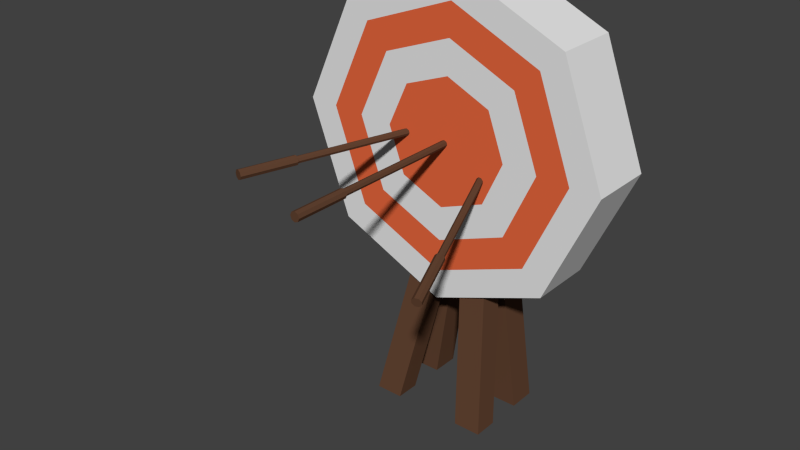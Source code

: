 # Source: TargetWithArrows.blend  (saved by Blender 2.76.0; exported with 4.5.12 LTS)
import bpy
from mathutils import Matrix  # noqa: F401  (used for matrix-valued properties, if any)

bpy.ops.wm.read_factory_settings(use_empty=True)
scene = bpy.context.scene
scene.name = 'Scene'

# ---- collections
col_collection_1 = bpy.data.collections.new('Collection 1'); scene.collection.children.link(col_collection_1)

# ---- materials (node trees are filled in below, after node groups)
mat_white = bpy.data.materials.new('White')
mat_white.alpha_threshold = 0.0
mat_white.roughness = 0.5
mat_red = bpy.data.materials.new('Red')
mat_red.alpha_threshold = 0.0
mat_red.roughness = 0.5
mat_darkwood = bpy.data.materials.new('DarkWood')
mat_darkwood.alpha_threshold = 0.0
mat_darkwood.roughness = 0.5

# ---- material node trees
mat_white.use_nodes = True; mat_white.node_tree.nodes.clear()
_N = mat_white.node_tree.nodes; _L = mat_white.node_tree.links
n0 = _N.new('ShaderNodeOutputMaterial'); n0.name = 'Material Output'; n0.location = (300, 300)
n1 = _N.new('ShaderNodeBsdfDiffuse'); n1.name = 'Diffuse BSDF'; n1.location = (10, 300)
_L.new(n1.outputs[0], n0.inputs[0])
n0.is_active_output = True
mat_red.use_nodes = True; mat_red.node_tree.nodes.clear()
_N = mat_red.node_tree.nodes; _L = mat_red.node_tree.links
n0 = _N.new('ShaderNodeOutputMaterial'); n0.name = 'Material Output'; n0.location = (300, 300)
n1 = _N.new('ShaderNodeBsdfDiffuse'); n1.name = 'Diffuse BSDF'; n1.location = (10, 300)
n1.inputs[0].default_value = (0.8, 0.138, 0.04846, 1.0)
_L.new(n1.outputs[0], n0.inputs[0])
n0.is_active_output = True
mat_darkwood.use_nodes = True; mat_darkwood.node_tree.nodes.clear()
_N = mat_darkwood.node_tree.nodes; _L = mat_darkwood.node_tree.links
n0 = _N.new('ShaderNodeOutputMaterial'); n0.name = 'Material Output'; n0.location = (300, 300)
n1 = _N.new('ShaderNodeBsdfDiffuse'); n1.name = 'Diffuse BSDF'; n1.location = (10, 300)
n1.inputs[0].default_value = (0.1193, 0.05597, 0.03097, 1.0)
_L.new(n1.outputs[0], n0.inputs[0])
n0.is_active_output = True

# ---- world
world_world = bpy.data.worlds.new('World'); scene.world = world_world
world_world.color = (0.05088, 0.05088, 0.05088)
world_world.use_sun_shadow = False
world_world.sun_shadow_jitter_overblur = 0.0
world_world.cycles.sampling_method = 'MANUAL'
world_world.cycles.sample_map_resolution = 256

# ---- meshes
me_cylinder_077 = bpy.data.meshes.new('Cylinder.077')
me_cylinder_077.from_pydata([(0.2632, 0.03962, 0.4544), (0.2632, -0.06834, 0.4544), (0.1797, -0.06834, 0.2709), (0.1797, 0.03962, 0.2709), (-0.009055, 0.03962, 0.2002), (0.1925, 0.03962, 0.6431), (0.1925, -0.06834, 0.6431), (0.2136, -0.06834, 0.4561), (0.1459, -0.06834, 0.3072), (0.07548, -0.02082, 0.2319), (-0.1925, 0.03962, 0.2837), (0.07548, 0.03599, 0.2319), (0.009054, 0.03962, 0.7266), (0.009054, -0.06834, 0.7266), (0.1563, -0.06834, 0.6093), (-0.009055, -0.06834, 0.2002), (-0.00735, -0.06834, 0.2498), (0.1602, -0.06834, 0.4579), (0.1094, -0.06834, 0.3463), (0.07548, -0.06055, 0.2319), (-0.1797, 0.03962, 0.6559), (-0.06535, 0.03599, 0.2259), (0.03258, 0.03599, 0.2158), (-0.1797, -0.06834, 0.6559), (0.007349, -0.06834, 0.6771), (0.1172, -0.06834, 0.5728), (-0.1925, -0.06834, 0.2837), (-0.1563, -0.06834, 0.3176), (-0.005511, -0.06834, 0.3032), (0.104, -0.06834, 0.4599), (0.07103, -0.06834, 0.3873), (0.1073, -0.1073, 0.01344), (0.1073, -0.0676, 0.01344), (0.07548, -0.009255, 0.2319), (-0.2632, 0.03962, 0.4725), (-0.02292, 0.03599, 0.2065), (-0.06535, -0.06184, 0.2259), (0.03258, -0.02426, 0.2158), (0.1073, 0.03599, 0.01344), (0.0621, 0.03599, 0.01344), (-0.2632, -0.06834, 0.4725), (-0.1459, -0.06834, 0.6197), (0.005511, -0.06834, 0.6236), (0.0761, -0.06834, 0.5345), (-0.2136, -0.06834, 0.4708), (-0.1172, -0.06834, 0.3541), (0.03258, -0.06399, 0.2158), (-0.003579, -0.06834, 0.3594), (0.05506, -0.06834, 0.4615), (0.03759, -0.06834, 0.4232), (0.06769, -0.06834, 0.4174), (0.06311, -0.06834, 0.4179), (0.05997, -0.06834, 0.4213), (0.06011, -0.06834, 0.4258), (0.06344, -0.06834, 0.4286), (0.06802, -0.06834, 0.4281), (0.07116, -0.06834, 0.4247), (0.07103, -0.06834, 0.4202), (0.0621, -0.1073, 0.01344), (0.0621, -0.0676, 0.01344), (0.03258, -0.009255, 0.2158), (0.1073, -0.009255, 0.01344), (-0.02292, -0.009255, 0.2065), (-0.05108, 0.03599, 0.01344), (-0.09633, 0.03599, 0.01344), (-0.06535, -0.009255, 0.2259), (0.0621, -0.009255, 0.01344), (-0.1094, -0.06834, 0.5806), (0.003579, -0.06834, 0.5675), (0.04027, -0.06834, 0.501), (-0.1602, -0.06834, 0.4689), (-0.02292, -0.06597, 0.2065), (-0.0761, -0.06834, 0.3924), (-0.001894, -0.06834, 0.4084), (0.005675, -0.06834, 0.4632), (0.003875, -0.06834, 0.4593), (-0.05108, -0.009255, 0.01344), (-0.09633, -0.009255, 0.01344), (-0.06535, -0.02212, 0.2259), (-0.07103, -0.06834, 0.5395), (0.001894, -0.06834, 0.5185), (0.004151, -0.06834, 0.4673), (-0.104, -0.06834, 0.467), (-0.09633, -0.1073, 0.01344), (-0.05108, -0.1073, 0.01344), (-0.02292, -0.02625, 0.2065), (-0.04027, -0.06834, 0.4258), (-0.0001956, -0.06834, 0.4578), (0.005675, -0.2868, 0.4632), (0.003875, -0.2868, 0.4593), (-0.09633, -0.0676, 0.01344), (-0.03759, -0.06834, 0.5037), (0.0001949, -0.06834, 0.4691), (0.004151, -0.2868, 0.4673), (-0.05506, -0.06834, 0.4653), (-0.06584, -0.06834, 0.4657), (-0.06487, -0.06834, 0.4632), (-0.06675, -0.06834, 0.4593), (-0.071, -0.06834, 0.4578), (-0.07513, -0.06834, 0.4596), (-0.07672, -0.06834, 0.4636), (-0.07557, -0.06834, 0.466), (-0.05108, -0.0676, 0.01344), (-0.004152, -0.06834, 0.4596), (-0.0001956, -0.2868, 0.4578), (0.007901, -0.2868, 0.4632), (-0.07484, -0.06834, 0.4676), (-0.07059, -0.06834, 0.4691), (-0.06646, -0.06834, 0.4673), (-0.003875, -0.06834, 0.4676), (0.0001949, -0.2868, 0.4691), (0.005779, -0.2868, 0.4688), (-0.005676, -0.06834, 0.4636), (-0.004152, -0.2868, 0.4596), (0.005395, -0.2868, 0.4577), (-0.0002721, -0.2868, 0.4555), (-0.003875, -0.2868, 0.4676), (0.0002715, -0.2868, 0.4713), (-0.005676, -0.2868, 0.4636), (-0.00578, -0.2868, 0.458), (0.005395, -0.3768, 0.4577), (-0.0002721, -0.3768, 0.4555), (0.007901, -0.3768, 0.4632), (0.005779, -0.3768, 0.4688), (-0.005395, -0.2868, 0.4692), (0.0002715, -0.3768, 0.4713), (-0.007902, -0.2868, 0.4637), (-0.00578, -0.3768, 0.458), (-0.005395, -0.3768, 0.4692), (-0.007902, -0.3768, 0.4637), (0.1236, -0.2262, 0.3815), (0.1203, -0.2266, 0.3786), (0.124, -0.2271, 0.3858), (0.1254, -0.2254, 0.3807), (0.1209, -0.2259, 0.3766), (0.1162, -0.228, 0.3788), (0.1214, -0.2287, 0.3889), (0.126, -0.2266, 0.3865), (0.1152, -0.2278, 0.3768), (0.1531, -0.3085, 0.3603), (0.1486, -0.309, 0.3562), (0.1136, -0.2296, 0.3818), (0.1173, -0.2301, 0.389), (0.1224, -0.2289, 0.3908), (0.1429, -0.311, 0.3564), (0.1537, -0.3098, 0.3662), (0.1141, -0.2305, 0.3861), (0.1167, -0.2308, 0.391), (0.1501, -0.312, 0.3704), (0.1116, -0.2301, 0.3811), (0.1393, -0.3132, 0.3607), (0.1444, -0.314, 0.3706), (0.1122, -0.2313, 0.387), (0.1399, -0.3145, 0.3666), (-0.1188, -0.2498, 0.4632), (-0.1205, -0.2493, 0.4593), (-0.1202, -0.2494, 0.4673), (-0.1166, -0.2504, 0.4632), (-0.1244, -0.2481, 0.4578), (-0.124, -0.2482, 0.4691), (-0.1187, -0.2498, 0.4688), (-0.1191, -0.2497, 0.4577), (-0.1282, -0.247, 0.4596), (-0.1279, -0.2471, 0.4676), (-0.124, -0.2483, 0.4713), (-0.1423, -0.3367, 0.4632), (-0.1447, -0.336, 0.4577), (-0.1443, -0.3361, 0.4688), (-0.1245, -0.2481, 0.4555), (-0.1297, -0.2466, 0.4636), (-0.1294, -0.2466, 0.4692), (-0.1496, -0.3345, 0.4713), (-0.1501, -0.3344, 0.4555), (-0.1298, -0.2465, 0.458), (-0.1318, -0.2459, 0.4637), (-0.155, -0.3329, 0.4692), (-0.1554, -0.3328, 0.458), (-0.1574, -0.3322, 0.4637)], [], [(0, 1, 2, 3), (3, 4, 10, 34, 20, 12, 5, 0), (5, 6, 1, 0), (2, 1, 7, 8), (12, 13, 6, 5), (1, 6, 14, 7), (15, 2, 8, 16), (8, 7, 17, 18), (11, 3, 2, 15, 46, 19, 9, 37, 60, 33), (10, 4, 15, 71, 85, 78, 65, 62, 35, 21), (11, 22, 60, 37, 46, 15, 4, 3), (20, 23, 13, 12), (6, 13, 24, 14), (7, 14, 25, 17), (26, 15, 16, 27), (16, 8, 18, 28), (18, 17, 29, 30), (19, 31, 32, 9), (10, 21, 65, 78, 36, 71, 15, 26), (11, 38, 39, 22), (34, 40, 23, 20), (13, 23, 41, 24), (14, 24, 42, 25), (17, 25, 43, 29), (40, 26, 27, 44), (27, 16, 28, 45), (28, 18, 30, 47), (29, 48, 49, 30, 50, 51, 52, 53, 54), (29, 54, 55, 56, 57, 50, 30), (46, 58, 31, 19), (31, 58, 59, 32), (9, 32, 59, 37), (33, 61, 38, 11), (10, 26, 40, 34), (35, 63, 64, 21), (61, 66, 39, 38), (22, 39, 66, 60), (23, 40, 44, 41), (24, 41, 67, 42), (25, 42, 68, 43), (29, 43, 69, 48), (44, 27, 45, 70), (45, 28, 47, 72), (47, 30, 49, 73), (49, 48, 74, 75), (37, 59, 58, 46), (60, 66, 61, 33), (62, 76, 63, 35), (77, 64, 63, 76), (21, 64, 77, 65), (41, 44, 70, 67), (42, 67, 79, 68), (43, 68, 80, 69), (48, 69, 81, 74), (70, 45, 72, 82), (36, 83, 84, 71), (72, 47, 73, 86), (73, 49, 75, 87), (75, 74, 88, 89), (65, 77, 76, 62), (78, 90, 83, 36), (67, 70, 82, 79), (68, 79, 91, 80), (69, 80, 92, 81), (74, 81, 93, 88), (82, 72, 86, 94, 95, 96, 97, 98, 99, 100, 101), (83, 90, 102, 84), (71, 84, 102, 85), (86, 73, 87, 103), (87, 75, 89, 104), (88, 105, 114, 89), (85, 102, 90, 78), (79, 82, 101, 106, 107, 108, 95, 94, 91), (80, 91, 109, 92), (81, 92, 110, 93), (93, 111, 105, 88), (94, 86, 103, 112), (103, 87, 104, 113), (104, 89, 114, 115), (91, 94, 112, 109), (92, 109, 116, 110), (93, 110, 117, 111), (112, 103, 113, 118), (113, 104, 115, 119), (115, 114, 120, 121), (114, 105, 122, 120), (105, 111, 123, 122), (109, 112, 118, 116), (116, 124, 117, 110), (111, 117, 125, 123), (118, 113, 119, 126), (119, 115, 121, 127), (121, 120, 122, 123, 125, 128, 129, 127), (118, 126, 124, 116), (117, 124, 128, 125), (126, 119, 127, 129), (124, 126, 129, 128), (57, 130, 131, 50), (56, 132, 130, 57), (131, 130, 133, 134), (50, 131, 135, 51), (55, 136, 132, 56), (132, 137, 133, 130), (135, 131, 134, 138), (134, 133, 139, 140), (51, 135, 141, 52), (54, 142, 136, 55), (136, 143, 137, 132), (135, 138, 149, 141), (138, 134, 140, 144), (133, 137, 145, 139), (139, 145, 148, 151, 153, 150, 144, 140), (52, 141, 146, 53), (53, 146, 142, 54), (136, 142, 147, 143), (137, 143, 148, 145), (149, 138, 144, 150), (146, 141, 149, 152), (142, 146, 152, 147), (143, 147, 151, 148), (152, 149, 150, 153), (147, 152, 153, 151), (96, 154, 155, 97), (108, 156, 154, 96, 95), (154, 157, 161, 155), (97, 155, 158, 98), (107, 159, 156, 108), (156, 160, 157, 154), (155, 161, 168, 158), (98, 158, 162, 99), (106, 163, 159, 107), (159, 164, 160, 156), (161, 157, 165, 166), (157, 160, 167, 165), (158, 168, 173, 162), (99, 162, 169, 100), (100, 169, 163, 106, 101), (164, 159, 163, 170), (160, 164, 171, 167), (168, 161, 166, 172), (162, 173, 174, 169), (169, 174, 170, 163), (164, 170, 175, 171), (173, 168, 172, 176), (172, 166, 165, 167, 171, 175, 177, 176), (170, 174, 177, 175), (174, 173, 176, 177)])
me_cylinder_077.polygons.foreach_set('material_index', [0, 0, 0, 0, 0, 0, 0, 1, 0, 0, 0, 0, 0, 1, 0, 1, 0, 2, 0, 2, 0, 0, 1, 0, 0, 1, 0, 1, 1, 2, 2, 2, 2, 0, 2, 2, 2, 0, 1, 0, 1, 1, 0, 1, 1, 2, 2, 2, 2, 2, 1, 0, 1, 1, 0, 2, 1, 1, 2, 2, 2, 0, 1, 1, 2, 1, 2, 2, 1, 2, 2, 2, 1, 1, 2, 2, 1, 2, 2, 1, 2, 2, 2, 2, 2, 2, 2, 2, 2, 2, 2, 2, 2, 2, 2, 2, 2, 2, 2, 2, 2, 2, 2, 2, 2, 2, 2, 2, 2, 2, 2, 2, 2, 2, 2, 2, 2, 2, 2, 2, 2, 2, 2, 2, 2, 2, 2, 2, 2, 2, 2, 2, 2, 2, 2, 2, 2, 2, 2, 2, 2, 2, 2, 2, 2, 2, 2])
me_cylinder_077.materials.append(mat_white)
me_cylinder_077.materials.append(mat_red)
me_cylinder_077.materials.append(mat_darkwood)
me_cylinder_077.use_remesh_preserve_volume = False
me_cylinder_077.use_remesh_preserve_attributes = False
me_cylinder_077.use_mirror_vertex_groups = False
me_cylinder_077.update()

# ---- objects
ob_target = bpy.data.objects.new('Target', me_cylinder_077)

# ---- transforms, parenting, visibility, modifiers, constraints
ob_target.location = (0.0, 0.0, 0.0)
ob_target.lineart.crease_threshold = 0.0

# ---- collection membership
col_collection_1.objects.link(ob_target)

# ---- scene / render settings (as saved in the file)
scene.frame_start = 1; scene.frame_end = 250; scene.frame_set(1)
scene.render.engine = 'CYCLES'
scene.render.resolution_percentage = 50
scene.render.dither_intensity = 0.0
scene.cycles.use_denoising = False
scene.cycles.samples = 10
scene.cycles.sampling_pattern = 'TABULATED_SOBOL'
scene.cycles.light_sampling_threshold = 0.0
scene.cycles.use_adaptive_sampling = False
scene.cycles.use_light_tree = False
scene.cycles.blur_glossy = 0.0
scene.cycles.pixel_filter_type = 'GAUSSIAN'
scene.cycles.sample_clamp_indirect = 0.0
scene.view_settings.view_transform = 'Standard'
bpy.context.view_layer.update()

# ---- added for rendering (the .blend has no active camera and no usable light): camera, sun
cam_auto = bpy.data.cameras.new('AutoCamera')
cam_auto.lens = 50.0
cam_auto.sensor_width = 36.0
cam_auto.clip_end = 1000.0
ob_auto_camera = bpy.data.objects.new('AutoCamera', cam_auto)
scene.collection.objects.link(ob_auto_camera)
ob_auto_camera.location = (0.906106, -1.25591, 1.09492)
ob_auto_camera.rotation_euler = (1.09748, -7.21219e-08, 0.694738)
scene.camera = ob_auto_camera
light_auto_sun = bpy.data.lights.new('AutoSun', 'SUN')
light_auto_sun.energy = 3.0
light_auto_sun.angle = 0.0523599
ob_auto_sun = bpy.data.objects.new('AutoSun', light_auto_sun)
scene.collection.objects.link(ob_auto_sun)
ob_auto_sun.rotation_euler = (0.872665, 0.174533, 0.523599)
bpy.context.view_layer.update()
